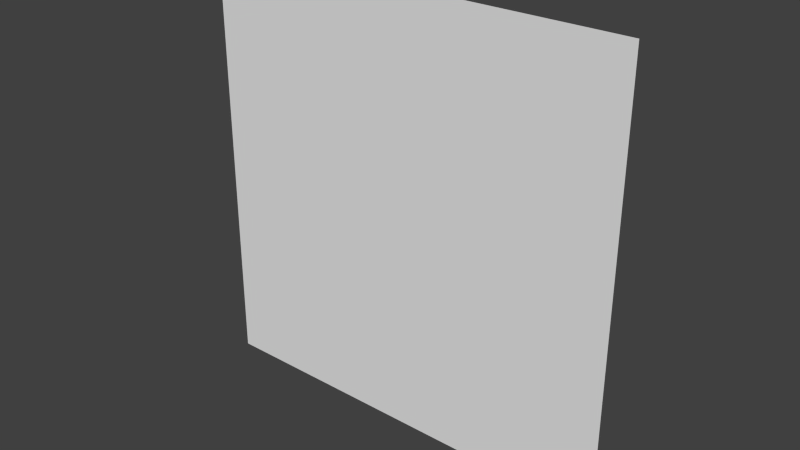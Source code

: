 # Source: Tile00_Floor.blend  (saved by Blender 2.71.0; exported with 4.5.12 LTS)
import bpy
from mathutils import Matrix  # noqa: F401  (used for matrix-valued properties, if any)

bpy.ops.wm.read_factory_settings(use_empty=True)
scene = bpy.context.scene
scene.name = 'Scene'

# ---- collections
col_collection_1 = bpy.data.collections.new('Collection 1'); scene.collection.children.link(col_collection_1)

# ---- world
world_world = bpy.data.worlds.new('World'); scene.world = world_world
world_world.color = (0.05088, 0.05088, 0.05088)
world_world.use_sun_shadow = False
world_world.sun_shadow_jitter_overblur = 0.0
world_world.cycles.sampling_method = 'MANUAL'
world_world.cycles.sample_map_resolution = 256

# ---- meshes
me_plane_033 = bpy.data.meshes.new('Plane.033')
me_plane_033.from_pydata([(1.0, 4.371e-08, 1.0), (1.0, 4.371e-08, -1.0), (-1.0, -4.371e-08, 1.0), (-1.0, -4.371e-08, -1.0)], [], [(0, 1, 3, 2)])
_uv = me_plane_033.uv_layers.new(name='UVMap')
_uv.uv.foreach_set('vector', [0.75, 0.75, 1.0, 0.75, 1.0, 1.0, 0.75, 1.0])
me_plane_033.use_remesh_preserve_volume = False
me_plane_033.use_remesh_preserve_attributes = False
me_plane_033.use_mirror_vertex_groups = False
me_plane_033.update()

# ---- objects
ob_plane_033 = bpy.data.objects.new('Plane.033', me_plane_033)

# ---- transforms, parenting, visibility, modifiers, constraints
ob_plane_033.location = (0.0, 0.0, 0.0)
ob_plane_033.lineart.crease_threshold = 0.0

# ---- collection membership
col_collection_1.objects.link(ob_plane_033)

# ---- scene / render settings (as saved in the file)
scene.frame_start = 1; scene.frame_end = 250; scene.frame_set(1)
scene.render.engine = 'BLENDER_EEVEE_NEXT'
scene.render.resolution_percentage = 50
scene.render.dither_intensity = 0.0
scene.cycles.use_denoising = False
scene.cycles.samples = 10
scene.cycles.sampling_pattern = 'TABULATED_SOBOL'
scene.cycles.light_sampling_threshold = 0.0
scene.cycles.use_adaptive_sampling = False
scene.cycles.use_light_tree = False
scene.cycles.blur_glossy = 0.0
scene.cycles.volume_bounces = 1
scene.cycles.pixel_filter_type = 'GAUSSIAN'
scene.cycles.sample_clamp_indirect = 0.0
scene.view_settings.view_transform = 'Standard'
bpy.context.view_layer.update()

# ---- added for rendering (the .blend has no active camera and no usable light): camera, sun
cam_auto = bpy.data.cameras.new('AutoCamera')
cam_auto.lens = 50.0
cam_auto.sensor_width = 36.0
cam_auto.clip_end = 1000.0
ob_auto_camera = bpy.data.objects.new('AutoCamera', cam_auto)
scene.collection.objects.link(ob_auto_camera)
ob_auto_camera.location = (2.61693, -3.14032, 2.09354)
ob_auto_camera.rotation_euler = (1.09748, -7.21219e-08, 0.694738)
scene.camera = ob_auto_camera
light_auto_sun = bpy.data.lights.new('AutoSun', 'SUN')
light_auto_sun.energy = 3.0
light_auto_sun.angle = 0.0523599
ob_auto_sun = bpy.data.objects.new('AutoSun', light_auto_sun)
scene.collection.objects.link(ob_auto_sun)
ob_auto_sun.rotation_euler = (0.872665, 0.174533, 0.523599)
bpy.context.view_layer.update()
